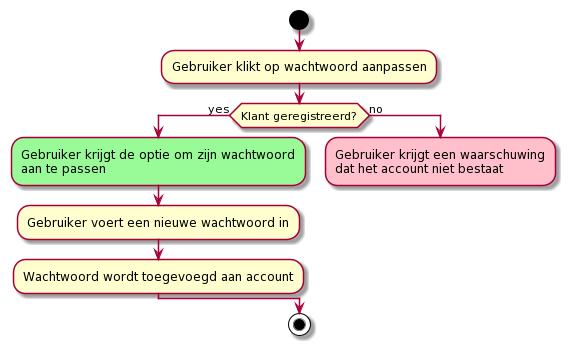

The diagram above was rendered by PlantUML. Its source (embedded in the PNG):
@startuml
start
:Gebruiker klikt op wachtwoord aanpassen;
if (Klant geregistreerd?) then (yes)
    #palegreen:Gebruiker krijgt de optie om zijn wachtwoord 
aan te passen;
    :Gebruiker voert een nieuwe wachtwoord in;
    :Wachtwoord wordt toegevoegd aan account;
else (no)
    #Pink:Gebruiker krijgt een waarschuwing 
dat het account niet bestaat;
    kill
endif
stop
@enduml